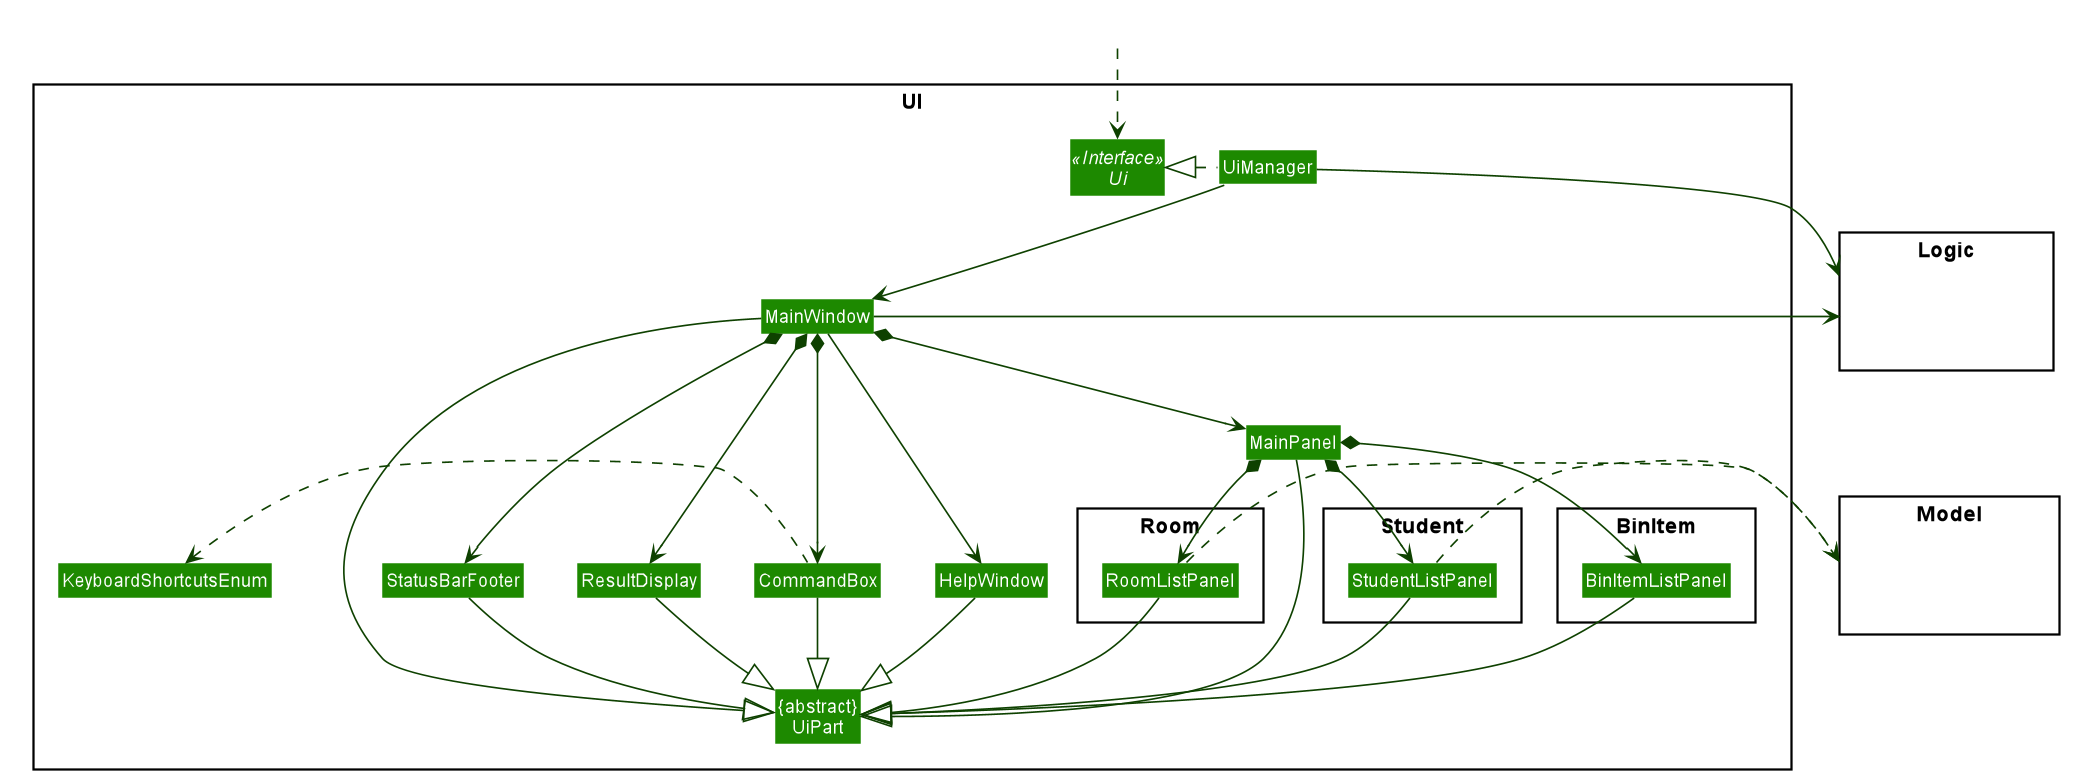

The diagram above was rendered by PlantUML. Its source (embedded in the PNG):
@startuml








skinparam BackgroundColor #FFFFFFF

skinparam Shadowing false

skinparam Class {
    FontColor #FFFFFF
    BorderThickness 1
    BorderColor #FFFFFF
    StereotypeFontColor #FFFFFF
    FontName Arial
}

skinparam Actor {
    BorderColor #000000
    Color #000000
    FontName Arial
}

skinparam Sequence {
    MessageAlign center
    BoxFontSize 15
    BoxPadding 0
    BoxFontColor #FFFFFF
    FontName Arial
}

skinparam Participant {
    FontColor #FFFFFFF
    Padding 20
}

skinparam MinClassWidth 50
skinparam ParticipantPadding 10
skinparam Shadowing false
skinparam DefaultTextAlignment center
skinparam packageStyle Rectangle

hide footbox
hide members
hide circle
skinparam arrowThickness 1.1
skinparam arrowColor #0E4100
skinparam classBackgroundColor #1D8900

package UI <<Rectangle>>{
Interface Ui <<Interface>>
Class "{abstract}\nUiPart" as UiPart
Class UiManager
Class MainWindow
Class HelpWindow
Class ResultDisplay
Class MainPanel
Class StatusBarFooter
Class CommandBox
Class KeyboardShortcutsEnum

skinparam componentBorderColor transparent
package Room <<Rectangle>>{
Class RoomListPanel
}

package Student <<Rectangle>> {
Class StudentListPanel
}

package BinItem <<Rectangle>>{
Class BinItemListPanel
}
}

package Model <<Rectangle>> {
Class HiddenModel #FFFFFF
}

package Logic <<Rectangle>> {
Class HiddenLogic #FFFFFF
}

Class HiddenOutside #FFFFFF
HiddenOutside ..> Ui

UiManager .left.|> Ui
UiManager -down-> MainWindow
MainWindow --> HelpWindow
MainWindow *-down-> CommandBox
MainWindow *-down-> ResultDisplay
MainWindow *-down-> MainPanel
MainWindow *-down-> StatusBarFooter

MainPanel *-down-> RoomListPanel
MainPanel *-down-> StudentListPanel
MainPanel *-down-> BinItemListPanel

RoomListPanel --|> UiPart
BinItemListPanel --|> UiPart
StudentListPanel --|> UiPart

StudentListPanel ..right.> Model
BinItemListPanel ..[hidden]right.> Model
RoomListPanel ..right.> Model
CommandBox .left.> KeyboardShortcutsEnum

MainWindow --left|> UiPart

ResultDisplay --|> UiPart
CommandBox --|> UiPart
StatusBarFooter --|> UiPart
HelpWindow -down-|> UiPart
MainPanel --|> UiPart

UiManager -right-> Logic
MainWindow -left-> Logic

HelpWindow -[hidden]left- CommandBox
CommandBox -[hidden]left- ResultDisplay
KeyboardShortcutsEnum -[hidden]right- UiPart
ResultDisplay -[hidden]left- StatusBarFooter
RoomListPanel -[hidden]left- BinItemListPanel
StudentListPanel -[hidden]right- RoomListPanel

MainWindow -[hidden]-|> UiPart
@enduml